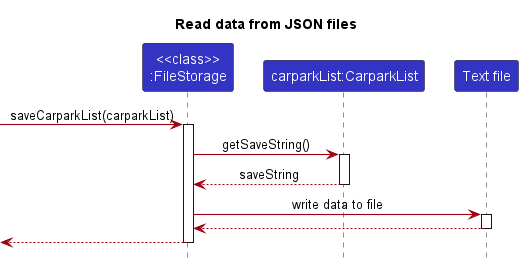

The diagram above was rendered by PlantUML. Its source (embedded in the PNG):
@startuml
!include style.puml
skinparam arrowThickness 1.1
skinparam arrowColor MODEL_COLOR
skinparam classBackgroundColor MODEL_COLOR
show field
show methods

title Read data from JSON files

participant "<<class>>\n:FileStorage" as FileStorage LOGIC_COLOR

participant "carparkList:CarparkList" as carparkList LOGIC_COLOR

participant "Text file" as textFile LOGIC_COLOR

[-> FileStorage : saveCarparkList(carparkList)
activate FileStorage
FileStorage -> carparkList : getSaveString()
activate carparkList


return saveString
FileStorage -> textFile : write data to file
activate textFile
return 
return 







@enduml